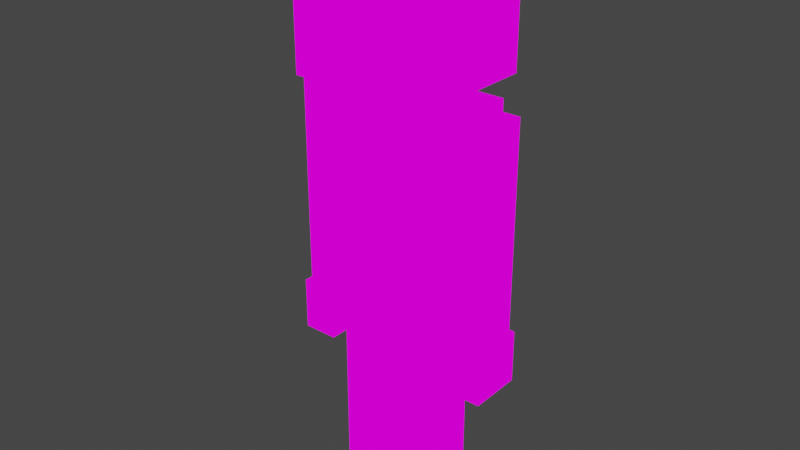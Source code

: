 # Source: nord.blend  (saved by Blender 2.93.21; exported with 4.5.12 LTS)
import bpy
from mathutils import Matrix  # noqa: F401  (used for matrix-valued properties, if any)

bpy.ops.wm.read_factory_settings(use_empty=True)
scene = bpy.context.scene
scene.name = 'Scene'

# ---- images (referenced by path relative to the original .blend; pixels are not part of the script)
import os
ASSET_DIR = os.environ.get("B2B_ASSET_DIR", "")  # directory of the original .blend (textures are referenced by path, not embedded)
HERE = os.path.dirname(os.path.abspath(__file__))  # packed textures are extracted next to this script under _unpacked/

def load_image(name, relpath, width, height, colorspace="sRGB"):
    """Load a texture the original file referenced (path relative to the .blend, or extracted next to this script)."""
    p = next((c for c in (os.path.join(HERE, relpath), os.path.join(ASSET_DIR, relpath)) if relpath and os.path.exists(c)), "")
    if p:
        img = bpy.data.images.load(p, check_existing=True)
        img.name = name
    else:  # same state as the original file: an image datablock whose file is absent (Cycles renders it pink)
        img = bpy.data.images.new(name, width, height)
        img.source = "FILE"
        img.filepath = "//" + (relpath or name)
    img.colorspace_settings.name = colorspace
    return img
img_pixeltexturegrid_128_png = load_image('PixelTextureGrid_128.png', 'textures/PixelTextureGrid_128.png', 1024, 1024, 'sRGB')

# ---- materials (node trees are filled in below, after node groups)
mat_material = bpy.data.materials.new('Material')
mat_material.use_transparent_shadow = False

# ---- material node trees
mat_material.use_nodes = True; mat_material.node_tree.nodes.clear()
_N = mat_material.node_tree.nodes; _L = mat_material.node_tree.links
n0 = _N.new('ShaderNodeOutputMaterial'); n0.name = 'Material Output'; n0.location = (300, 300)
n1 = _N.new('ShaderNodeEmission'); n1.name = 'Emission'; n1.location = (10, 300)
n2 = _N.new('ShaderNodeTexImage'); n2.name = 'Image Texture'; n2.location = (-280, 280)
n2.image = img_pixeltexturegrid_128_png
n2.interpolation = 'Closest'
_L.new(n1.outputs[0], n0.inputs[0])
_L.new(n2.outputs[0], n1.inputs[0])
n0.is_active_output = True

# ---- world
world_world = bpy.data.worlds.new('World'); scene.world = world_world
world_world.use_nodes = True; world_world.node_tree.nodes.clear()
_N = world_world.node_tree.nodes; _L = world_world.node_tree.links
n0 = _N.new('ShaderNodeOutputWorld'); n0.name = 'World Output'; n0.location = (300, 300)
n1 = _N.new('ShaderNodeBackground'); n1.name = 'Background'; n1.location = (10, 300)
n1.inputs[0].default_value = (0.05088, 0.05088, 0.05088, 1.0)
_L.new(n1.outputs[0], n0.inputs[0])
n0.is_active_output = True
world_world.color = (0.05088, 0.05088, 0.05088)
world_world.use_sun_shadow = False
world_world.sun_shadow_jitter_overblur = 0.0

# ---- meshes
me_cube = bpy.data.meshes.new('Cube')
me_cube.from_pydata([(-0.5, -0.375, 3.0), (-0.5, -0.375, 4.0), (-0.5, 0.5, 3.0), (-0.5, 0.5, 4.0), (0.5, -0.375, 3.0), (0.5, -0.375, 4.0), (0.5, 0.5, 3.0), (0.5, 0.5, 4.0), (-0.5, -0.5, 3.562), (-0.5, -0.5, 4.0), (-0.5, -0.375, 3.562), (0.5, -0.5, 3.562), (0.5, -0.5, 4.0), (0.5, -0.375, 3.562), (-0.125, -0.5, 3.25), (-0.125, -0.5, 3.562), (-0.125, -0.375, 3.25), (-0.125, -0.375, 3.562), (0.125, -0.5, 3.25), (0.125, -0.5, 3.562), (0.125, -0.375, 3.25), (0.125, -0.375, 3.562), (-0.5, -0.25, 2.0), (-0.5, -0.25, 2.875), (-0.5, 0.375, 2.0), (-0.5, 0.375, 2.875), (0.5, -0.25, 2.0), (0.5, -0.25, 2.875), (0.5, 0.375, 2.0), (0.5, 0.375, 2.875), (-0.375, -0.1875, 1.375), (-0.375, -0.1875, 2.0), (-0.375, 0.3125, 1.375), (-0.375, 0.3125, 2.0), (0.375, -0.1875, 1.375), (0.375, -0.1875, 2.0), (0.375, 0.3125, 1.375), (0.375, 0.3125, 2.0), (-0.125, -0.0625, 2.875), (-0.125, -0.0625, 3.0), (-0.125, 0.1875, 2.875), (-0.125, 0.1875, 3.0), (0.125, -0.0625, 2.875), (0.125, -0.0625, 3.0), (0.125, 0.1875, 2.875), (0.125, 0.1875, 3.0), (-0.375, -0.125, 0.0), (-0.375, -0.125, 1.375), (-0.375, 0.25, 0.0), (-0.375, 0.25, 1.375), (0.0, -0.125, 0.0), (0.0, -0.125, 1.375), (0.0, 0.25, 0.0), (0.0, 0.25, 1.375), (0.0, -0.125, 0.0), (0.0, -0.125, 1.375), (0.0, 0.25, 0.0), (0.0, 0.25, 1.375), (0.375, -0.125, 0.0), (0.375, -0.125, 1.375), (0.375, 0.25, 0.0), (0.375, 0.25, 1.375), (-0.75, -0.0625, 2.0), (-0.75, -0.0625, 2.875), (-0.75, 0.1875, 2.0), (-0.75, 0.1875, 2.875), (-0.5, -0.0625, 2.0), (-0.5, -0.0625, 2.875), (-0.5, 0.1875, 2.0), (-0.5, 0.1875, 2.875), (-0.75, -0.0625, 1.375), (-0.75, -0.0625, 2.0), (-0.75, 0.1875, 1.375), (-0.75, 0.1875, 2.0), (-0.5, -0.0625, 1.375), (-0.5, -0.0625, 2.0), (-0.5, 0.1875, 1.375), (-0.5, 0.1875, 2.0), (0.5, -0.0625, 2.0), (0.5, -0.0625, 2.875), (0.5, 0.1875, 2.0), (0.5, 0.1875, 2.875), (0.75, -0.0625, 2.0), (0.75, -0.0625, 2.875), (0.75, 0.1875, 2.0), (0.75, 0.1875, 2.875), (0.5, -0.0625, 1.375), (0.5, -0.0625, 2.0), (0.5, 0.1875, 1.375), (0.5, 0.1875, 2.0), (0.75, -0.0625, 1.375), (0.75, -0.0625, 2.0), (0.75, 0.1875, 1.375), (0.75, 0.1875, 2.0), (0.5, -0.125, 1.0), (0.5, -0.125, 1.375), (0.5, 0.25, 1.0), (0.5, 0.25, 1.375), (0.75, -0.125, 1.0), (0.75, -0.125, 1.375), (0.75, 0.25, 1.0), (0.75, 0.25, 1.375), (-0.75, -0.125, 1.0), (-0.75, -0.125, 1.375), (-0.75, 0.25, 1.0), (-0.75, 0.25, 1.375), (-0.5, -0.125, 1.0), (-0.5, -0.125, 1.375), (-0.5, 0.25, 1.0), (-0.5, 0.25, 1.375)], [], [(0, 1, 3, 2), (2, 3, 7, 6), (6, 7, 5, 4), (4, 5, 1, 0), (2, 6, 4, 0), (7, 3, 1, 5), (8, 9, 1, 10), (13, 5, 12, 11), (11, 12, 9, 8), (10, 13, 11, 8), (5, 1, 9, 12), (14, 15, 17, 16), (20, 21, 19, 18), (18, 19, 15, 14), (16, 20, 18, 14), (22, 23, 25, 24), (24, 25, 29, 28), (28, 29, 27, 26), (26, 27, 23, 22), (24, 28, 26, 22), (29, 25, 23, 27), (30, 31, 33, 32), (32, 33, 37, 36), (36, 37, 35, 34), (34, 35, 31, 30), (32, 36, 34, 30), (37, 33, 31, 35), (38, 39, 41, 40), (40, 41, 45, 44), (44, 45, 43, 42), (42, 43, 39, 38), (40, 44, 42, 38), (45, 41, 39, 43), (46, 47, 49, 48), (48, 49, 53, 52), (52, 53, 51, 50), (50, 51, 47, 46), (48, 52, 50, 46), (53, 49, 47, 51), (54, 55, 57, 56), (56, 57, 61, 60), (60, 61, 59, 58), (58, 59, 55, 54), (56, 60, 58, 54), (61, 57, 55, 59), (62, 63, 65, 64), (64, 65, 69, 68), (68, 69, 67, 66), (66, 67, 63, 62), (64, 68, 66, 62), (69, 65, 63, 67), (70, 71, 73, 72), (72, 73, 77, 76), (76, 77, 75, 74), (74, 75, 71, 70), (72, 76, 74, 70), (77, 73, 71, 75), (78, 79, 81, 80), (80, 81, 85, 84), (84, 85, 83, 82), (82, 83, 79, 78), (80, 84, 82, 78), (85, 81, 79, 83), (86, 87, 89, 88), (88, 89, 93, 92), (92, 93, 91, 90), (90, 91, 87, 86), (88, 92, 90, 86), (93, 89, 87, 91), (94, 95, 97, 96), (96, 97, 101, 100), (100, 101, 99, 98), (98, 99, 95, 94), (96, 100, 98, 94), (101, 97, 95, 99), (102, 103, 105, 104), (104, 105, 109, 108), (108, 109, 107, 106), (106, 107, 103, 102), (104, 108, 106, 102), (109, 105, 103, 107)])
_uv = me_cube.uv_layers.new(name='UVMap')
_uv.uv.foreach_set('vector', [0.3359, 0.1797, 0.3359, 0.2891, 0.4375, 0.2891, 0.4375, 0.1797, 0.02344, 0.02344, 0.02344, 0.1328, 0.1328, 0.1328, 0.1328, 0.02344, 0.4375, 0.02344, 0.4375, 0.1328, 0.3359, 0.1328, 0.3359, 0.02344, 0.1328, 0.1797, 0.1328, 0.2891, 0.02344, 0.2891, 0.02344, 0.1797, 0.1797, 0.2812, 0.2891, 0.2812, 0.2891, 0.1797, 0.1797, 0.1797, 0.2891, 0.1328, 0.1797, 0.1328, 0.1797, 0.03906, 0.2891, 0.03906, 0.2656, 0.4609, 0.2656, 0.5156, 0.2812, 0.5156, 0.2812, 0.4609, 0.125, 0.4766, 0.125, 0.5312, 0.1094, 0.5312, 0.1094, 0.4766, 0.2891, 0.6641, 0.2891, 0.7109, 0.1797, 0.7109, 0.1797, 0.6641, 0.1797, 0.7734, 0.2891, 0.7734, 0.2891, 0.7578, 0.1797, 0.7578, 0.2891, 0.03906, 0.1797, 0.03906, 0.1797, 0.02344, 0.2891, 0.02344, 0.2656, 0.5547, 0.2656, 0.5938, 0.2812, 0.5938, 0.2812, 0.5547, 0.125, 0.5703, 0.125, 0.6094, 0.1094, 0.6094, 0.1094, 0.5703, 0.8359, 0.8906, 0.8359, 0.9297, 0.8047, 0.9297, 0.8047, 0.8906, 0.9531, 0.2891, 0.9766, 0.2891, 0.9766, 0.2812, 0.9531, 0.2812, 0.3359, 0.5625, 0.3359, 0.6641, 0.4062, 0.6641, 0.4062, 0.5625, 0.1797, 0.3203, 0.1797, 0.4219, 0.2891, 0.4219, 0.2891, 0.3203, 0.7188, 0.02344, 0.7188, 0.1172, 0.6484, 0.1172, 0.6484, 0.02344, 0.1328, 0.3359, 0.1328, 0.4375, 0.02344, 0.4375, 0.02344, 0.3359, 0.3359, 0.5234, 0.4453, 0.5234, 0.4453, 0.4531, 0.3359, 0.4531, 0.4453, 0.4062, 0.3359, 0.4062, 0.3359, 0.3359, 0.4453, 0.3359, 0.6641, 0.4375, 0.6641, 0.5078, 0.7188, 0.5078, 0.7188, 0.4375, 0.4766, 0.2188, 0.4766, 0.2891, 0.5625, 0.2891, 0.5625, 0.2188, 0.7188, 0.5469, 0.7188, 0.6172, 0.6641, 0.6172, 0.6641, 0.5469, 0.6953, 0.2188, 0.6953, 0.2891, 0.6094, 0.2891, 0.6094, 0.2188, 0.02344, 0.7344, 0.1094, 0.7344, 0.1094, 0.6797, 0.02344, 0.6797, 0.75, 0.3906, 0.6641, 0.3906, 0.6641, 0.3359, 0.75, 0.3359, 0.8828, 0.9531, 0.8828, 0.9609, 0.9062, 0.9609, 0.9062, 0.9531, 0.9219, 0.5078, 0.9219, 0.5234, 0.9531, 0.5234, 0.9531, 0.5078, 0.9062, 0.3672, 0.9062, 0.375, 0.875, 0.375, 0.875, 0.3672, 0.5234, 0.9609, 0.5234, 0.9766, 0.4922, 0.9766, 0.4922, 0.9609, 0.3203, 0.9609, 0.3516, 0.9609, 0.3516, 0.9375, 0.3203, 0.9375, 0.9766, 0.2188, 0.9531, 0.2188, 0.9531, 0.1953, 0.9766, 0.1953, 0.4922, 0.5312, 0.4922, 0.6875, 0.5312, 0.6875, 0.5312, 0.5312, 0.5625, 0.02344, 0.5625, 0.1797, 0.6094, 0.1797, 0.6094, 0.02344, 0.0625, 0.4766, 0.0625, 0.6328, 0.02344, 0.6328, 0.02344, 0.4766, 0.5234, 0.02344, 0.5234, 0.1797, 0.4766, 0.1797, 0.4766, 0.02344, 0.3203, 0.8906, 0.3672, 0.8906, 0.3672, 0.8516, 0.3203, 0.8516, 0.6094, 0.8906, 0.5625, 0.8906, 0.5625, 0.8516, 0.6094, 0.8516, 0.5781, 0.5312, 0.5781, 0.6875, 0.6172, 0.6875, 0.6172, 0.5312, 0.1797, 0.4609, 0.1797, 0.6172, 0.2188, 0.6172, 0.2188, 0.4609, 0.6172, 0.3359, 0.6172, 0.4922, 0.5781, 0.4922, 0.5781, 0.3359, 0.5312, 0.3359, 0.5312, 0.4922, 0.4922, 0.4922, 0.4922, 0.3359, 0.7656, 0.6172, 0.8047, 0.6172, 0.8047, 0.5781, 0.7656, 0.5781, 0.5234, 0.9219, 0.4766, 0.9219, 0.4766, 0.875, 0.5234, 0.875, 0.7656, 0.4375, 0.7656, 0.5312, 0.7891, 0.5312, 0.7891, 0.4375, 0.7344, 0.1953, 0.7344, 0.2891, 0.7656, 0.2891, 0.7656, 0.1953, 0.5234, 0.7344, 0.5234, 0.8359, 0.4922, 0.8359, 0.4922, 0.7344, 0.7656, 0.6641, 0.7656, 0.7656, 0.7344, 0.7656, 0.7344, 0.6641, 0.9219, 0.4609, 0.9531, 0.4609, 0.9531, 0.4375, 0.9219, 0.4375, 0.4219, 0.9609, 0.3906, 0.9609, 0.3906, 0.9375, 0.4219, 0.9375, 0.8047, 0.1953, 0.8047, 0.2656, 0.8359, 0.2656, 0.8359, 0.1953, 0.8359, 0.02344, 0.8359, 0.09375, 0.8672, 0.09375, 0.8672, 0.02344, 0.8359, 0.6641, 0.8359, 0.7344, 0.8047, 0.7344, 0.8047, 0.6641, 0.8359, 0.3047, 0.8359, 0.375, 0.8047, 0.375, 0.8047, 0.3047, 0.5625, 0.9609, 0.5938, 0.9609, 0.5938, 0.9375, 0.5625, 0.9375, 0.7656, 0.9219, 0.7344, 0.9219, 0.7344, 0.8906, 0.7656, 0.8906, 0.4062, 0.7031, 0.4062, 0.8047, 0.4375, 0.8047, 0.4375, 0.7031, 0.7656, 0.02344, 0.7656, 0.1172, 0.7891, 0.1172, 0.7891, 0.02344, 0.3672, 0.7031, 0.3672, 0.8047, 0.3359, 0.8047, 0.3359, 0.7031, 0.6953, 0.6641, 0.6953, 0.7656, 0.6641, 0.7656, 0.6641, 0.6641, 0.9375, 0.6094, 0.9609, 0.6094, 0.9609, 0.5781, 0.9375, 0.5781, 0.2031, 0.9297, 0.1797, 0.9297, 0.1797, 0.8984, 0.2031, 0.8984, 0.02344, 0.7812, 0.02344, 0.8516, 0.04688, 0.8516, 0.04688, 0.7812, 0.09375, 0.7812, 0.09375, 0.8516, 0.125, 0.8516, 0.125, 0.7812, 0.5938, 0.7344, 0.5938, 0.8047, 0.5625, 0.8047, 0.5625, 0.7344, 0.8359, 0.7812, 0.8359, 0.8516, 0.8047, 0.8516, 0.8047, 0.7812, 0.9062, 0.04688, 0.9375, 0.04688, 0.9375, 0.02344, 0.9062, 0.02344, 0.9375, 0.125, 0.9062, 0.125, 0.9062, 0.09375, 0.9375, 0.09375, 0.1797, 0.8125, 0.1797, 0.8594, 0.2266, 0.8594, 0.2266, 0.8125, 0.8828, 0.6641, 0.8828, 0.7109, 0.9141, 0.7109, 0.9141, 0.6641, 0.8984, 0.5781, 0.8984, 0.625, 0.8516, 0.625, 0.8516, 0.5781, 0.9141, 0.7812, 0.9141, 0.8281, 0.8828, 0.8281, 0.8828, 0.7812, 0.02344, 0.9375, 0.05469, 0.9375, 0.05469, 0.8906, 0.02344, 0.8906, 0.125, 0.9453, 0.09375, 0.9453, 0.09375, 0.8906, 0.125, 0.8906, 0.8359, 0.4375, 0.8359, 0.4844, 0.8828, 0.4844, 0.8828, 0.4375, 0.875, 0.2812, 0.875, 0.3203, 0.9062, 0.3203, 0.9062, 0.2812, 0.7031, 0.8047, 0.7031, 0.8516, 0.6641, 0.8516, 0.6641, 0.8047, 0.9062, 0.1953, 0.9062, 0.2422, 0.875, 0.2422, 0.875, 0.1953, 0.8828, 0.9062, 0.9062, 0.9062, 0.9062, 0.8672, 0.8828, 0.8672, 0.6953, 0.9375, 0.6641, 0.9375, 0.6641, 0.8906, 0.6953, 0.8906])
me_cube.materials.append(mat_material)
me_cube.use_remesh_fix_poles = True
me_cube.use_remesh_preserve_attributes = False
me_cube.use_mirror_x = True
me_cube.use_mirror_y = True
me_cube.use_mirror_z = True
me_cube.use_paint_bone_selection = False
me_cube.use_paint_mask = True
me_cube.update()

# ---- objects
ob_nord = bpy.data.objects.new('Nord', me_cube)

# ---- transforms, parenting, visibility, modifiers, constraints
ob_nord.location = (0.0, 0.0, 0.0)
ob_nord.use_mesh_mirror_x = True
ob_nord.use_mesh_mirror_y = True
ob_nord.use_mesh_mirror_z = True

# ---- collection membership
scene.collection.objects.link(ob_nord)

# ---- scene / render settings (as saved in the file)
scene.frame_start = 1; scene.frame_end = 250; scene.frame_set(0)
scene.render.engine = 'BLENDER_EEVEE_NEXT'
scene.cycles.use_denoising = False
scene.cycles.samples = 128
scene.cycles.sampling_pattern = 'TABULATED_SOBOL'
scene.cycles.use_adaptive_sampling = False
scene.cycles.use_light_tree = False
scene.view_settings.view_transform = 'Filmic'
bpy.context.view_layer.update()

# ---- added for rendering (the .blend has no active camera): camera
cam_auto = bpy.data.cameras.new('AutoCamera')
cam_auto.lens = 50.0
cam_auto.sensor_width = 36.0
cam_auto.clip_end = 1000.0
ob_auto_camera = bpy.data.objects.new('AutoCamera', cam_auto)
scene.collection.objects.link(ob_auto_camera)
ob_auto_camera.location = (4.05941, -4.87129, 5.24753)
ob_auto_camera.rotation_euler = (1.09748, -7.21219e-08, 0.694738)
scene.camera = ob_auto_camera
bpy.context.view_layer.update()
